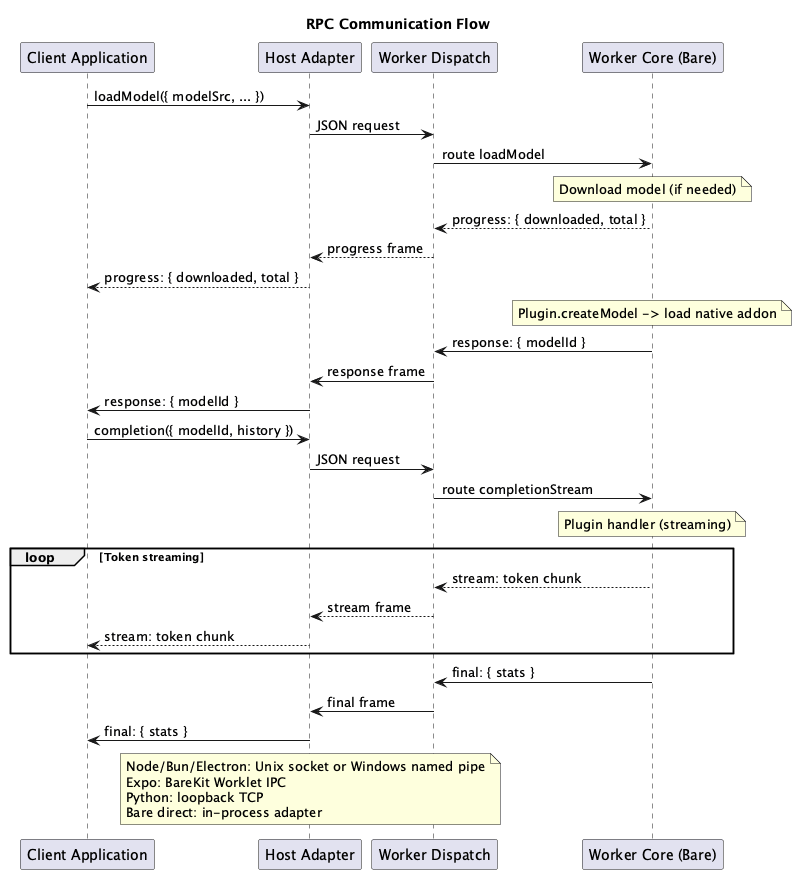

The diagram above was rendered by PlantUML. Its source (embedded in the PNG):
@startuml
title RPC Communication Flow

participant "Client Application" as Client
participant "Host Adapter" as RPC
participant "Worker Dispatch" as Dispatch
participant "Worker Core (Bare)" as Server

Client -> RPC : loadModel({ modelSrc, ... })
RPC -> Dispatch : JSON request
Dispatch -> Server : route loadModel

note over Server : Download model (if needed)
Server --> Dispatch : progress: { downloaded, total }
Dispatch --> RPC : progress frame
RPC --> Client : progress: { downloaded, total }

note over Server : Plugin.createModel -> load native addon
Server -> Dispatch : response: { modelId }
Dispatch -> RPC : response frame
RPC -> Client : response: { modelId }

Client -> RPC : completion({ modelId, history })
RPC -> Dispatch : JSON request
Dispatch -> Server : route completionStream

note over Server : Plugin handler (streaming)
loop Token streaming
    Server --> Dispatch : stream: token chunk
    Dispatch --> RPC : stream frame
    RPC --> Client : stream: token chunk
end

Server -> Dispatch : final: { stats }
Dispatch -> RPC : final frame
RPC -> Client : final: { stats }

note over RPC
  Node/Bun/Electron: Unix socket or Windows named pipe
  Expo: BareKit Worklet IPC
  Python: loopback TCP
  Bare direct: in-process adapter
end note

@enduml